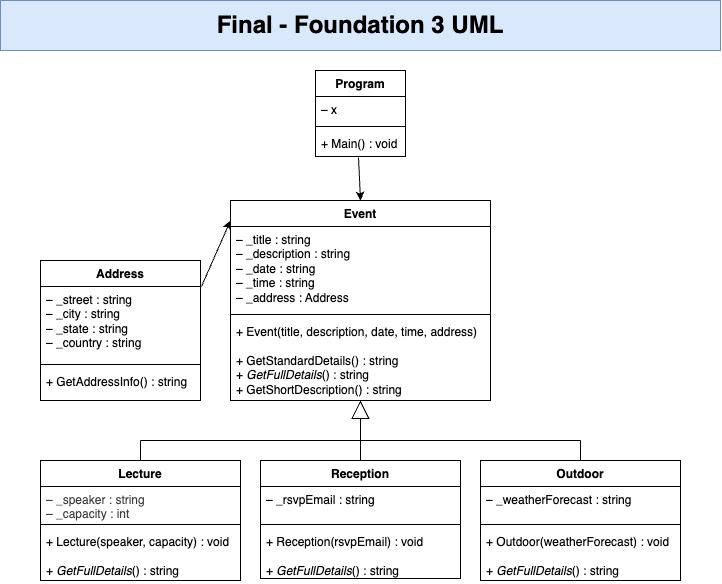

The diagram above was exported from draw.io. Its source (the exported page's mxGraphModel, read from the mxfile embedded in the PNG):
<mxGraphModel dx="303" dy="1695" grid="1" gridSize="10" guides="1" tooltips="1" connect="1" arrows="1" fold="1" page="1" pageScale="1" pageWidth="850" pageHeight="1100" math="0" shadow="0">
  <root>
    <mxCell id="0" />
    <mxCell id="1" parent="0" />
    <mxCell id="2" value="Program" style="swimlane;fontStyle=1;align=center;verticalAlign=top;childLayout=stackLayout;horizontal=1;startSize=26;horizontalStack=0;resizeParent=1;resizeParentMax=0;resizeLast=0;collapsible=1;marginBottom=0;whiteSpace=wrap;html=1;" parent="1" vertex="1">
      <mxGeometry x="435" y="-10" width="90" height="86" as="geometry" />
    </mxCell>
    <mxCell id="3" value="– x" style="text;strokeColor=none;fillColor=none;align=left;verticalAlign=top;spacingLeft=4;spacingRight=4;overflow=hidden;rotatable=0;points=[[0,0.5],[1,0.5]];portConstraint=eastwest;whiteSpace=wrap;html=1;" parent="2" vertex="1">
      <mxGeometry y="26" width="90" height="26" as="geometry" />
    </mxCell>
    <mxCell id="4" value="" style="line;strokeWidth=1;fillColor=none;align=left;verticalAlign=middle;spacingTop=-1;spacingLeft=3;spacingRight=3;rotatable=0;labelPosition=right;points=[];portConstraint=eastwest;strokeColor=inherit;" parent="2" vertex="1">
      <mxGeometry y="52" width="90" height="8" as="geometry" />
    </mxCell>
    <mxCell id="5" value="+ Main() : void" style="text;strokeColor=none;fillColor=none;align=left;verticalAlign=top;spacingLeft=4;spacingRight=4;overflow=hidden;rotatable=0;points=[[0,0.5],[1,0.5]];portConstraint=eastwest;whiteSpace=wrap;html=1;" parent="2" vertex="1">
      <mxGeometry y="60" width="90" height="26" as="geometry" />
    </mxCell>
    <mxCell id="34" style="edgeStyle=none;html=1;exitX=0.478;exitY=1.038;exitDx=0;exitDy=0;exitPerimeter=0;entryX=0.5;entryY=0;entryDx=0;entryDy=0;" parent="1" source="5" target="6" edge="1">
      <mxGeometry relative="1" as="geometry">
        <mxPoint x="520" y="70" as="targetPoint" />
      </mxGeometry>
    </mxCell>
    <mxCell id="6" value="Event" style="swimlane;fontStyle=1;align=center;verticalAlign=top;childLayout=stackLayout;horizontal=1;startSize=26;horizontalStack=0;resizeParent=1;resizeParentMax=0;resizeLast=0;collapsible=1;marginBottom=0;whiteSpace=wrap;html=1;" parent="1" vertex="1">
      <mxGeometry x="350" y="120" width="260" height="200" as="geometry" />
    </mxCell>
    <mxCell id="7" value="– _title : string&lt;div&gt;&lt;span style=&quot;color: rgb(0, 0, 0);&quot;&gt;– _description : string&lt;/span&gt;&lt;/div&gt;&lt;div&gt;&lt;span style=&quot;color: rgb(0, 0, 0);&quot;&gt;– _date : string&lt;/span&gt;&lt;span style=&quot;color: rgb(0, 0, 0);&quot;&gt;&lt;/span&gt;&lt;/div&gt;&lt;div&gt;&lt;span style=&quot;color: rgb(0, 0, 0);&quot;&gt;– _time : string&lt;/span&gt;&lt;span style=&quot;color: rgb(0, 0, 0);&quot;&gt;&lt;/span&gt;&lt;/div&gt;&lt;div&gt;&lt;span style=&quot;color: rgb(0, 0, 0);&quot;&gt;– _address : Address&lt;/span&gt;&lt;span style=&quot;color: rgb(0, 0, 0);&quot;&gt;&lt;/span&gt;&lt;/div&gt;" style="text;strokeColor=none;fillColor=none;align=left;verticalAlign=top;spacingLeft=4;spacingRight=4;overflow=hidden;rotatable=0;points=[[0,0.5],[1,0.5]];portConstraint=eastwest;whiteSpace=wrap;html=1;" parent="6" vertex="1">
      <mxGeometry y="26" width="260" height="84" as="geometry" />
    </mxCell>
    <mxCell id="8" value="" style="line;strokeWidth=1;fillColor=none;align=left;verticalAlign=middle;spacingTop=-1;spacingLeft=3;spacingRight=3;rotatable=0;labelPosition=right;points=[];portConstraint=eastwest;strokeColor=inherit;" parent="6" vertex="1">
      <mxGeometry y="110" width="260" height="8" as="geometry" />
    </mxCell>
    <mxCell id="9" value="+ Event(title, description, date, time, address)&lt;div&gt;&lt;br&gt;&lt;/div&gt;&lt;div&gt;+ GetStandardDetails() : string&lt;/div&gt;&lt;div&gt;+ &lt;i&gt;GetFullDetails&lt;/i&gt;() : string&lt;/div&gt;&lt;div&gt;+ GetShortDescription() : string&lt;/div&gt;" style="text;strokeColor=none;fillColor=none;align=left;verticalAlign=top;spacingLeft=4;spacingRight=4;overflow=hidden;rotatable=0;points=[[0,0.5],[1,0.5]];portConstraint=eastwest;whiteSpace=wrap;html=1;" parent="6" vertex="1">
      <mxGeometry y="118" width="260" height="82" as="geometry" />
    </mxCell>
    <mxCell id="42" style="edgeStyle=none;html=1;exitX=0.5;exitY=0;exitDx=0;exitDy=0;endArrow=none;endFill=0;" parent="1" source="22" edge="1">
      <mxGeometry relative="1" as="geometry">
        <mxPoint x="260" y="360" as="targetPoint" />
      </mxGeometry>
    </mxCell>
    <mxCell id="44" style="edgeStyle=none;html=1;endArrow=none;endFill=0;" parent="1" edge="1">
      <mxGeometry relative="1" as="geometry">
        <mxPoint x="260" y="360" as="targetPoint" />
        <mxPoint x="700" y="360" as="sourcePoint" />
      </mxGeometry>
    </mxCell>
    <mxCell id="22" value="Lecture" style="swimlane;fontStyle=1;align=center;verticalAlign=top;childLayout=stackLayout;horizontal=1;startSize=26;horizontalStack=0;resizeParent=1;resizeParentMax=0;resizeLast=0;collapsible=1;marginBottom=0;whiteSpace=wrap;html=1;" parent="1" vertex="1">
      <mxGeometry x="160" y="380" width="200" height="120" as="geometry" />
    </mxCell>
    <mxCell id="23" value="&lt;span style=&quot;color: rgb(63, 63, 63);&quot;&gt;– _speaker : string&lt;/span&gt;&lt;div&gt;&lt;span style=&quot;color: rgb(63, 63, 63);&quot;&gt;– _capacity : int&lt;/span&gt;&lt;/div&gt;" style="text;strokeColor=none;fillColor=none;align=left;verticalAlign=top;spacingLeft=4;spacingRight=4;overflow=hidden;rotatable=0;points=[[0,0.5],[1,0.5]];portConstraint=eastwest;whiteSpace=wrap;html=1;" parent="22" vertex="1">
      <mxGeometry y="26" width="200" height="34" as="geometry" />
    </mxCell>
    <mxCell id="24" value="" style="line;strokeWidth=1;fillColor=none;align=left;verticalAlign=middle;spacingTop=-1;spacingLeft=3;spacingRight=3;rotatable=0;labelPosition=right;points=[];portConstraint=eastwest;strokeColor=inherit;" parent="22" vertex="1">
      <mxGeometry y="60" width="200" height="8" as="geometry" />
    </mxCell>
    <mxCell id="25" value="&lt;div&gt;+ Lecture(speaker, capacity) : void&lt;/div&gt;&lt;div&gt;&lt;br&gt;&lt;/div&gt;+ &lt;i&gt;GetFullDetails&lt;/i&gt;() : string" style="text;strokeColor=none;fillColor=none;align=left;verticalAlign=top;spacingLeft=4;spacingRight=4;overflow=hidden;rotatable=0;points=[[0,0.5],[1,0.5]];portConstraint=eastwest;whiteSpace=wrap;html=1;" parent="22" vertex="1">
      <mxGeometry y="68" width="200" height="52" as="geometry" />
    </mxCell>
    <mxCell id="43" style="edgeStyle=none;html=1;exitX=0.5;exitY=0;exitDx=0;exitDy=0;endArrow=none;endFill=0;" parent="1" source="26" edge="1">
      <mxGeometry relative="1" as="geometry">
        <mxPoint x="700" y="360" as="targetPoint" />
      </mxGeometry>
    </mxCell>
    <mxCell id="26" value="Outdoor" style="swimlane;fontStyle=1;align=center;verticalAlign=top;childLayout=stackLayout;horizontal=1;startSize=26;horizontalStack=0;resizeParent=1;resizeParentMax=0;resizeLast=0;collapsible=1;marginBottom=0;whiteSpace=wrap;html=1;" parent="1" vertex="1">
      <mxGeometry x="600" y="380" width="200" height="120" as="geometry" />
    </mxCell>
    <mxCell id="27" value="&lt;span style=&quot;color: rgb(0, 0, 0);&quot;&gt;– _weatherForecast : string&lt;/span&gt;" style="text;strokeColor=none;fillColor=none;align=left;verticalAlign=top;spacingLeft=4;spacingRight=4;overflow=hidden;rotatable=0;points=[[0,0.5],[1,0.5]];portConstraint=eastwest;whiteSpace=wrap;html=1;" parent="26" vertex="1">
      <mxGeometry y="26" width="200" height="34" as="geometry" />
    </mxCell>
    <mxCell id="28" value="" style="line;strokeWidth=1;fillColor=none;align=left;verticalAlign=middle;spacingTop=-1;spacingLeft=3;spacingRight=3;rotatable=0;labelPosition=right;points=[];portConstraint=eastwest;strokeColor=inherit;" parent="26" vertex="1">
      <mxGeometry y="60" width="200" height="8" as="geometry" />
    </mxCell>
    <mxCell id="29" value="&lt;div&gt;&lt;span style=&quot;color: rgb(0, 0, 0);&quot;&gt;+ Outdoor(weatherForecast) : void&lt;/span&gt;&lt;/div&gt;&lt;div&gt;&lt;span style=&quot;color: rgb(0, 0, 0);&quot;&gt;&lt;br&gt;&lt;/span&gt;&lt;/div&gt;&lt;span style=&quot;color: rgb(0, 0, 0);&quot;&gt;+&amp;nbsp;&lt;/span&gt;&lt;i&gt;GetFullDetails&lt;/i&gt;&lt;span style=&quot;color: rgb(0, 0, 0);&quot;&gt;() : string&lt;/span&gt;" style="text;strokeColor=none;fillColor=none;align=left;verticalAlign=top;spacingLeft=4;spacingRight=4;overflow=hidden;rotatable=0;points=[[0,0.5],[1,0.5]];portConstraint=eastwest;whiteSpace=wrap;html=1;" parent="26" vertex="1">
      <mxGeometry y="68" width="200" height="52" as="geometry" />
    </mxCell>
    <mxCell id="30" value="Reception" style="swimlane;fontStyle=1;align=center;verticalAlign=top;childLayout=stackLayout;horizontal=1;startSize=26;horizontalStack=0;resizeParent=1;resizeParentMax=0;resizeLast=0;collapsible=1;marginBottom=0;whiteSpace=wrap;html=1;" parent="1" vertex="1">
      <mxGeometry x="380" y="380" width="200" height="118" as="geometry" />
    </mxCell>
    <mxCell id="31" value="– _rsvpEmail : string" style="text;strokeColor=none;fillColor=none;align=left;verticalAlign=top;spacingLeft=4;spacingRight=4;overflow=hidden;rotatable=0;points=[[0,0.5],[1,0.5]];portConstraint=eastwest;whiteSpace=wrap;html=1;" parent="30" vertex="1">
      <mxGeometry y="26" width="200" height="34" as="geometry" />
    </mxCell>
    <mxCell id="32" value="" style="line;strokeWidth=1;fillColor=none;align=left;verticalAlign=middle;spacingTop=-1;spacingLeft=3;spacingRight=3;rotatable=0;labelPosition=right;points=[];portConstraint=eastwest;strokeColor=inherit;" parent="30" vertex="1">
      <mxGeometry y="60" width="200" height="8" as="geometry" />
    </mxCell>
    <mxCell id="33" value="&lt;div&gt;&lt;span style=&quot;color: rgb(0, 0, 0);&quot;&gt;+ Reception(rsvpEmail&lt;/span&gt;&lt;span style=&quot;background-color: transparent;&quot;&gt;) : void&lt;/span&gt;&lt;/div&gt;&lt;div&gt;&lt;span style=&quot;color: rgb(0, 0, 0);&quot;&gt;&lt;br&gt;&lt;/span&gt;&lt;/div&gt;&lt;span style=&quot;color: rgb(0, 0, 0);&quot;&gt;+&amp;nbsp;&lt;/span&gt;&lt;i&gt;GetFullDetails&lt;/i&gt;&lt;span style=&quot;color: rgb(0, 0, 0);&quot;&gt;() : string&lt;/span&gt;" style="text;strokeColor=none;fillColor=none;align=left;verticalAlign=top;spacingLeft=4;spacingRight=4;overflow=hidden;rotatable=0;points=[[0,0.5],[1,0.5]];portConstraint=eastwest;whiteSpace=wrap;html=1;" parent="30" vertex="1">
      <mxGeometry y="68" width="200" height="50" as="geometry" />
    </mxCell>
    <mxCell id="35" value="Address" style="swimlane;fontStyle=1;align=center;verticalAlign=top;childLayout=stackLayout;horizontal=1;startSize=26;horizontalStack=0;resizeParent=1;resizeParentMax=0;resizeLast=0;collapsible=1;marginBottom=0;whiteSpace=wrap;html=1;" parent="1" vertex="1">
      <mxGeometry x="160" y="180" width="160" height="140" as="geometry" />
    </mxCell>
    <mxCell id="36" value="&lt;span style=&quot;color: rgb(0, 0, 0);&quot;&gt;– _street : string&lt;/span&gt;&lt;div&gt;&lt;span style=&quot;color: rgb(0, 0, 0);&quot;&gt;– _city : string&lt;/span&gt;&lt;/div&gt;&lt;div&gt;&lt;span style=&quot;color: rgb(0, 0, 0);&quot;&gt;– _state : string&lt;/span&gt;&lt;span style=&quot;color: rgb(0, 0, 0);&quot;&gt;&lt;/span&gt;&lt;/div&gt;&lt;div&gt;&lt;span style=&quot;color: rgb(0, 0, 0);&quot;&gt;– _country : string&lt;/span&gt;&lt;/div&gt;" style="text;strokeColor=none;fillColor=none;align=left;verticalAlign=top;spacingLeft=4;spacingRight=4;overflow=hidden;rotatable=0;points=[[0,0.5],[1,0.5]];portConstraint=eastwest;whiteSpace=wrap;html=1;" parent="35" vertex="1">
      <mxGeometry y="26" width="160" height="74" as="geometry" />
    </mxCell>
    <mxCell id="37" value="" style="line;strokeWidth=1;fillColor=none;align=left;verticalAlign=middle;spacingTop=-1;spacingLeft=3;spacingRight=3;rotatable=0;labelPosition=right;points=[];portConstraint=eastwest;strokeColor=inherit;" parent="35" vertex="1">
      <mxGeometry y="100" width="160" height="8" as="geometry" />
    </mxCell>
    <mxCell id="38" value="+ GetAddressInfo() : string" style="text;strokeColor=none;fillColor=none;align=left;verticalAlign=top;spacingLeft=4;spacingRight=4;overflow=hidden;rotatable=0;points=[[0,0.5],[1,0.5]];portConstraint=eastwest;whiteSpace=wrap;html=1;" parent="35" vertex="1">
      <mxGeometry y="108" width="160" height="32" as="geometry" />
    </mxCell>
    <mxCell id="40" style="edgeStyle=none;html=1;exitX=1.006;exitY=0;exitDx=0;exitDy=0;exitPerimeter=0;entryX=0;entryY=0.1;entryDx=0;entryDy=0;entryPerimeter=0;" parent="1" source="36" target="6" edge="1">
      <mxGeometry relative="1" as="geometry">
        <mxPoint x="320" y="180" as="sourcePoint" />
        <mxPoint x="330" y="130" as="targetPoint" />
      </mxGeometry>
    </mxCell>
    <mxCell id="41" style="edgeStyle=none;html=1;exitX=0.5;exitY=0;exitDx=0;exitDy=0;entryX=0.5;entryY=1;entryDx=0;entryDy=0;entryPerimeter=0;startArrow=none;startFill=0;endArrow=block;endFill=0;strokeWidth=1;endSize=16;" parent="1" source="30" target="9" edge="1">
      <mxGeometry relative="1" as="geometry" />
    </mxCell>
    <mxCell id="46" value="&lt;font style=&quot;font-size: 24px;&quot;&gt;&lt;b&gt;Final - Foundation 3 UML&lt;/b&gt;&lt;/font&gt;" style="html=1;whiteSpace=wrap;fillColor=#dae8fc;strokeColor=#6c8ebf;" parent="1" vertex="1">
      <mxGeometry x="120" y="-80" width="720" height="50" as="geometry" />
    </mxCell>
  </root>
</mxGraphModel>